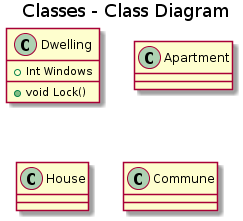

The diagram above was rendered by PlantUML. Its source (embedded in the PNG):
@startuml

title Classes - Class Diagram


class Dwelling {
+Int Windows
+void Lock()
}

class Apartment
class House
class Commune

@enduml